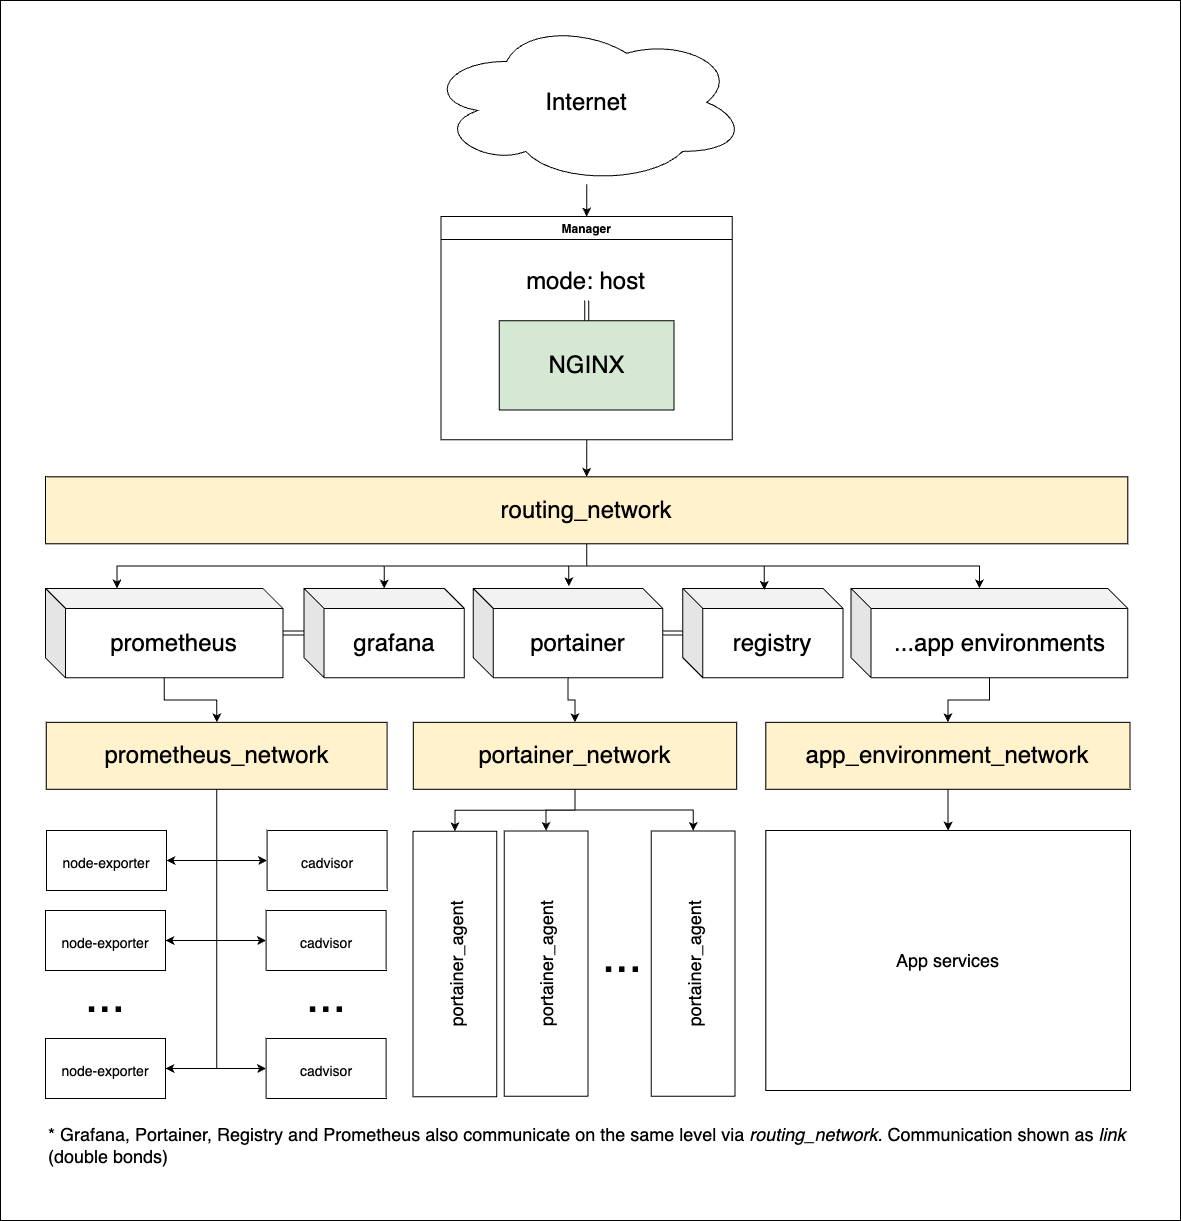

The diagram above was exported from draw.io. Its source (the exported page's mxGraphModel, read from the mxfile embedded in the PNG):
<mxGraphModel dx="3145" dy="1340" grid="1" gridSize="10" guides="1" tooltips="1" connect="1" arrows="1" fold="1" page="1" pageScale="1" pageWidth="1654" pageHeight="2336" math="0" shadow="0">
  <root>
    <mxCell id="0" />
    <mxCell id="1" parent="0" />
    <mxCell id="5k-zM1j3deqBE7T_ug6F-115" value="" style="rounded=0;whiteSpace=wrap;html=1;fontSize=18;fillColor=#FFFFFF;" vertex="1" parent="1">
      <mxGeometry x="240" y="100" width="1180" height="1220" as="geometry" />
    </mxCell>
    <mxCell id="5k-zM1j3deqBE7T_ug6F-14" value="Manager" style="swimlane;" vertex="1" parent="1">
      <mxGeometry x="680.4892545332438" y="316.01226633581473" width="291.3364674278039" height="223.15963606286186" as="geometry" />
    </mxCell>
    <mxCell id="5k-zM1j3deqBE7T_ug6F-22" style="edgeStyle=orthogonalEdgeStyle;shape=link;rounded=0;orthogonalLoop=1;jettySize=auto;html=1;fontSize=24;" edge="1" parent="5k-zM1j3deqBE7T_ug6F-14" source="5k-zM1j3deqBE7T_ug6F-15" target="5k-zM1j3deqBE7T_ug6F-21">
      <mxGeometry relative="1" as="geometry" />
    </mxCell>
    <mxCell id="5k-zM1j3deqBE7T_ug6F-15" value="&lt;font style=&quot;font-size: 24px;&quot;&gt;NGINX&lt;/font&gt;" style="shape=cube;whiteSpace=wrap;html=1;boundedLbl=1;backgroundOutline=1;darkOpacity=0.05;darkOpacity2=0.1;size=0;fillColor=#D5E8D4;" vertex="1" parent="5k-zM1j3deqBE7T_ug6F-14">
      <mxGeometry x="58.26729348556077" y="104.13744416873449" width="174.8018804566823" height="89.26385442514474" as="geometry" />
    </mxCell>
    <mxCell id="5k-zM1j3deqBE7T_ug6F-21" value="mode: host" style="text;html=1;strokeColor=none;fillColor=none;align=center;verticalAlign=middle;whiteSpace=wrap;rounded=0;fontSize=24;" vertex="1" parent="5k-zM1j3deqBE7T_ug6F-14">
      <mxGeometry y="48.347535153019024" width="291.3364674278039" height="33.47394540942928" as="geometry" />
    </mxCell>
    <mxCell id="5k-zM1j3deqBE7T_ug6F-17" style="edgeStyle=orthogonalEdgeStyle;rounded=0;orthogonalLoop=1;jettySize=auto;html=1;entryX=0.5;entryY=0;entryDx=0;entryDy=0;fontSize=24;" edge="1" parent="1" source="5k-zM1j3deqBE7T_ug6F-16" target="5k-zM1j3deqBE7T_ug6F-14">
      <mxGeometry relative="1" as="geometry" />
    </mxCell>
    <mxCell id="5k-zM1j3deqBE7T_ug6F-16" value="Internet" style="ellipse;shape=cloud;whiteSpace=wrap;html=1;fontSize=24;" vertex="1" parent="1">
      <mxGeometry x="665.9224311618536" y="120" width="320.4701141705843" height="163.65411910669974" as="geometry" />
    </mxCell>
    <mxCell id="5k-zM1j3deqBE7T_ug6F-57" style="edgeStyle=orthogonalEdgeStyle;rounded=0;orthogonalLoop=1;jettySize=auto;html=1;entryX=0;entryY=0;entryDx=128.38482202820683;entryDy=0;entryPerimeter=0;fontSize=24;" edge="1" parent="1" source="5k-zM1j3deqBE7T_ug6F-23" target="5k-zM1j3deqBE7T_ug6F-28">
      <mxGeometry relative="1" as="geometry" />
    </mxCell>
    <mxCell id="5k-zM1j3deqBE7T_ug6F-23" value="routing_network" style="rounded=0;whiteSpace=wrap;html=1;fontSize=24;fillColor=#FFF2CC;" vertex="1" parent="1">
      <mxGeometry x="285" y="576.3614557485525" width="1082.3149764942914" height="66.94789081885855" as="geometry" />
    </mxCell>
    <mxCell id="5k-zM1j3deqBE7T_ug6F-35" style="edgeStyle=orthogonalEdgeStyle;rounded=0;orthogonalLoop=1;jettySize=auto;html=1;entryX=0.5;entryY=0;entryDx=0;entryDy=0;fontSize=24;" edge="1" parent="1" source="5k-zM1j3deqBE7T_ug6F-14" target="5k-zM1j3deqBE7T_ug6F-23">
      <mxGeometry relative="1" as="geometry" />
    </mxCell>
    <mxCell id="5k-zM1j3deqBE7T_ug6F-24" value="prometheus" style="shape=cube;whiteSpace=wrap;html=1;boundedLbl=1;backgroundOutline=1;darkOpacity=0.05;darkOpacity2=0.1;fontSize=24;" vertex="1" parent="1">
      <mxGeometry x="285" y="687.9412737799835" width="237.43922095366014" height="89.26385442514474" as="geometry" />
    </mxCell>
    <mxCell id="5k-zM1j3deqBE7T_ug6F-29" style="edgeStyle=orthogonalEdgeStyle;rounded=0;orthogonalLoop=1;jettySize=auto;html=1;entryX=0;entryY=0;entryDx=71.5;entryDy=0;entryPerimeter=0;fontSize=24;" edge="1" parent="1" source="5k-zM1j3deqBE7T_ug6F-23" target="5k-zM1j3deqBE7T_ug6F-24">
      <mxGeometry relative="1" as="geometry" />
    </mxCell>
    <mxCell id="5k-zM1j3deqBE7T_ug6F-106" style="edgeStyle=orthogonalEdgeStyle;shape=link;rounded=0;orthogonalLoop=1;jettySize=auto;html=1;fontSize=18;" edge="1" parent="1" source="5k-zM1j3deqBE7T_ug6F-25" target="5k-zM1j3deqBE7T_ug6F-24">
      <mxGeometry relative="1" as="geometry" />
    </mxCell>
    <mxCell id="5k-zM1j3deqBE7T_ug6F-25" value="grafana" style="shape=cube;whiteSpace=wrap;html=1;boundedLbl=1;backgroundOutline=1;darkOpacity=0.05;darkOpacity2=0.1;fontSize=24;" vertex="1" parent="1">
      <mxGeometry x="543.5899597044995" y="687.9412737799835" width="160.23505708529214" height="89.26385442514474" as="geometry" />
    </mxCell>
    <mxCell id="5k-zM1j3deqBE7T_ug6F-31" style="edgeStyle=orthogonalEdgeStyle;rounded=0;orthogonalLoop=1;jettySize=auto;html=1;fontSize=24;" edge="1" parent="1" source="5k-zM1j3deqBE7T_ug6F-23" target="5k-zM1j3deqBE7T_ug6F-25">
      <mxGeometry relative="1" as="geometry" />
    </mxCell>
    <mxCell id="5k-zM1j3deqBE7T_ug6F-107" style="edgeStyle=orthogonalEdgeStyle;shape=link;rounded=0;orthogonalLoop=1;jettySize=auto;html=1;fontSize=18;" edge="1" parent="1" source="5k-zM1j3deqBE7T_ug6F-26" target="5k-zM1j3deqBE7T_ug6F-27">
      <mxGeometry relative="1" as="geometry" />
    </mxCell>
    <mxCell id="5k-zM1j3deqBE7T_ug6F-26" value="portainer" style="shape=cube;whiteSpace=wrap;html=1;boundedLbl=1;backgroundOutline=1;darkOpacity=0.05;darkOpacity2=0.1;fontSize=24;" vertex="1" parent="1">
      <mxGeometry x="712.821067830759" y="687.9412737799835" width="189.3687038280725" height="89.26385442514474" as="geometry" />
    </mxCell>
    <mxCell id="5k-zM1j3deqBE7T_ug6F-32" style="edgeStyle=orthogonalEdgeStyle;rounded=0;orthogonalLoop=1;jettySize=auto;html=1;entryX=0.504;entryY=-0.024;entryDx=0;entryDy=0;entryPerimeter=0;fontSize=24;" edge="1" parent="1" source="5k-zM1j3deqBE7T_ug6F-23" target="5k-zM1j3deqBE7T_ug6F-26">
      <mxGeometry relative="1" as="geometry" />
    </mxCell>
    <mxCell id="5k-zM1j3deqBE7T_ug6F-27" value="registry" style="shape=cube;whiteSpace=wrap;html=1;boundedLbl=1;backgroundOutline=1;darkOpacity=0.05;darkOpacity2=0.1;fontSize=24;" vertex="1" parent="1">
      <mxGeometry x="922.2734519811954" y="687.9412737799835" width="160.23505708529214" height="89.26385442514474" as="geometry" />
    </mxCell>
    <mxCell id="5k-zM1j3deqBE7T_ug6F-33" style="edgeStyle=orthogonalEdgeStyle;rounded=0;orthogonalLoop=1;jettySize=auto;html=1;entryX=0.509;entryY=0.016;entryDx=0;entryDy=0;entryPerimeter=0;fontSize=24;" edge="1" parent="1" source="5k-zM1j3deqBE7T_ug6F-23" target="5k-zM1j3deqBE7T_ug6F-27">
      <mxGeometry relative="1" as="geometry" />
    </mxCell>
    <mxCell id="5k-zM1j3deqBE7T_ug6F-28" value="...app environments" style="shape=cube;whiteSpace=wrap;html=1;boundedLbl=1;backgroundOutline=1;darkOpacity=0.05;darkOpacity2=0.1;fontSize=24;" vertex="1" parent="1">
      <mxGeometry x="1090.5453324378777" y="687.9412737799835" width="276.76964405641365" height="89.26385442514474" as="geometry" />
    </mxCell>
    <mxCell id="5k-zM1j3deqBE7T_ug6F-83" style="edgeStyle=orthogonalEdgeStyle;rounded=0;orthogonalLoop=1;jettySize=auto;html=1;entryX=1;entryY=0.5;entryDx=0;entryDy=0;fontSize=24;" edge="1" parent="1" source="5k-zM1j3deqBE7T_ug6F-36" target="5k-zM1j3deqBE7T_ug6F-75">
      <mxGeometry relative="1" as="geometry" />
    </mxCell>
    <mxCell id="5k-zM1j3deqBE7T_ug6F-84" style="edgeStyle=orthogonalEdgeStyle;rounded=0;orthogonalLoop=1;jettySize=auto;html=1;entryX=0;entryY=0.5;entryDx=0;entryDy=0;fontSize=24;" edge="1" parent="1" source="5k-zM1j3deqBE7T_ug6F-36" target="5k-zM1j3deqBE7T_ug6F-79">
      <mxGeometry relative="1" as="geometry" />
    </mxCell>
    <mxCell id="5k-zM1j3deqBE7T_ug6F-85" style="edgeStyle=orthogonalEdgeStyle;rounded=0;orthogonalLoop=1;jettySize=auto;html=1;entryX=1;entryY=0.5;entryDx=0;entryDy=0;fontSize=24;" edge="1" parent="1" source="5k-zM1j3deqBE7T_ug6F-36" target="5k-zM1j3deqBE7T_ug6F-76">
      <mxGeometry relative="1" as="geometry" />
    </mxCell>
    <mxCell id="5k-zM1j3deqBE7T_ug6F-86" style="edgeStyle=orthogonalEdgeStyle;rounded=0;orthogonalLoop=1;jettySize=auto;html=1;entryX=0;entryY=0.5;entryDx=0;entryDy=0;fontSize=24;" edge="1" parent="1" source="5k-zM1j3deqBE7T_ug6F-36" target="5k-zM1j3deqBE7T_ug6F-80">
      <mxGeometry relative="1" as="geometry" />
    </mxCell>
    <mxCell id="5k-zM1j3deqBE7T_ug6F-87" style="edgeStyle=orthogonalEdgeStyle;rounded=0;orthogonalLoop=1;jettySize=auto;html=1;entryX=1;entryY=0.5;entryDx=0;entryDy=0;fontSize=24;" edge="1" parent="1" source="5k-zM1j3deqBE7T_ug6F-36" target="5k-zM1j3deqBE7T_ug6F-77">
      <mxGeometry relative="1" as="geometry" />
    </mxCell>
    <mxCell id="5k-zM1j3deqBE7T_ug6F-88" style="edgeStyle=orthogonalEdgeStyle;rounded=0;orthogonalLoop=1;jettySize=auto;html=1;entryX=0;entryY=0.5;entryDx=0;entryDy=0;fontSize=24;" edge="1" parent="1" source="5k-zM1j3deqBE7T_ug6F-36" target="5k-zM1j3deqBE7T_ug6F-81">
      <mxGeometry relative="1" as="geometry" />
    </mxCell>
    <mxCell id="5k-zM1j3deqBE7T_ug6F-36" value="prometheus_network" style="rounded=0;whiteSpace=wrap;html=1;fontSize=24;fillColor=#FFF2CC;" vertex="1" parent="1">
      <mxGeometry x="285.7283411685695" y="821.8370554177005" width="340.86366689053057" height="66.94789081885855" as="geometry" />
    </mxCell>
    <mxCell id="5k-zM1j3deqBE7T_ug6F-38" style="edgeStyle=orthogonalEdgeStyle;rounded=0;orthogonalLoop=1;jettySize=auto;html=1;fontSize=24;" edge="1" parent="1" source="5k-zM1j3deqBE7T_ug6F-24" target="5k-zM1j3deqBE7T_ug6F-36">
      <mxGeometry relative="1" as="geometry" />
    </mxCell>
    <mxCell id="5k-zM1j3deqBE7T_ug6F-101" style="edgeStyle=orthogonalEdgeStyle;rounded=0;orthogonalLoop=1;jettySize=auto;html=1;entryX=1;entryY=0.5;entryDx=0;entryDy=0;fontSize=18;" edge="1" parent="1" source="5k-zM1j3deqBE7T_ug6F-37" target="5k-zM1j3deqBE7T_ug6F-71">
      <mxGeometry relative="1" as="geometry" />
    </mxCell>
    <mxCell id="5k-zM1j3deqBE7T_ug6F-102" style="edgeStyle=orthogonalEdgeStyle;rounded=0;orthogonalLoop=1;jettySize=auto;html=1;entryX=1;entryY=0.5;entryDx=0;entryDy=0;fontSize=18;" edge="1" parent="1" source="5k-zM1j3deqBE7T_ug6F-37" target="5k-zM1j3deqBE7T_ug6F-99">
      <mxGeometry relative="1" as="geometry" />
    </mxCell>
    <mxCell id="5k-zM1j3deqBE7T_ug6F-103" style="edgeStyle=orthogonalEdgeStyle;rounded=0;orthogonalLoop=1;jettySize=auto;html=1;entryX=1;entryY=0.5;entryDx=0;entryDy=0;fontSize=18;" edge="1" parent="1" source="5k-zM1j3deqBE7T_ug6F-37" target="5k-zM1j3deqBE7T_ug6F-100">
      <mxGeometry relative="1" as="geometry" />
    </mxCell>
    <mxCell id="5k-zM1j3deqBE7T_ug6F-37" value="portainer_network" style="rounded=0;whiteSpace=wrap;html=1;fontSize=24;fillColor=#FFF2CC;" vertex="1" parent="1">
      <mxGeometry x="652.8122901276024" y="821.8370554177005" width="323.3834788448623" height="66.94789081885855" as="geometry" />
    </mxCell>
    <mxCell id="5k-zM1j3deqBE7T_ug6F-39" style="edgeStyle=orthogonalEdgeStyle;rounded=0;orthogonalLoop=1;jettySize=auto;html=1;fontSize=24;" edge="1" parent="1" source="5k-zM1j3deqBE7T_ug6F-26" target="5k-zM1j3deqBE7T_ug6F-37">
      <mxGeometry relative="1" as="geometry" />
    </mxCell>
    <mxCell id="5k-zM1j3deqBE7T_ug6F-110" style="edgeStyle=orthogonalEdgeStyle;rounded=0;orthogonalLoop=1;jettySize=auto;html=1;entryX=0.5;entryY=0;entryDx=0;entryDy=0;fontSize=18;" edge="1" parent="1" source="5k-zM1j3deqBE7T_ug6F-40" target="5k-zM1j3deqBE7T_ug6F-109">
      <mxGeometry relative="1" as="geometry" />
    </mxCell>
    <mxCell id="5k-zM1j3deqBE7T_ug6F-40" value="app_environment_network" style="rounded=0;whiteSpace=wrap;html=1;fontSize=24;fillColor=#FFF2CC;" vertex="1" parent="1">
      <mxGeometry x="1005.3294157152451" y="821.8370554177005" width="364.17058428475485" height="66.94789081885855" as="geometry" />
    </mxCell>
    <mxCell id="5k-zM1j3deqBE7T_ug6F-41" style="edgeStyle=orthogonalEdgeStyle;rounded=0;orthogonalLoop=1;jettySize=auto;html=1;entryX=0.5;entryY=0;entryDx=0;entryDy=0;fontSize=24;" edge="1" parent="1" source="5k-zM1j3deqBE7T_ug6F-28" target="5k-zM1j3deqBE7T_ug6F-40">
      <mxGeometry relative="1" as="geometry" />
    </mxCell>
    <mxCell id="5k-zM1j3deqBE7T_ug6F-75" value="&lt;font style=&quot;font-size: 14px;&quot;&gt;node-exporter&lt;/font&gt;" style="rounded=0;whiteSpace=wrap;html=1;fontSize=24;fillColor=#FFFFFF;" vertex="1" parent="1">
      <mxGeometry x="286" y="930" width="120" height="60" as="geometry" />
    </mxCell>
    <mxCell id="5k-zM1j3deqBE7T_ug6F-76" value="&lt;span style=&quot;font-size: 14px;&quot;&gt;node-exporter&lt;/span&gt;" style="rounded=0;whiteSpace=wrap;html=1;fontSize=24;fillColor=#FFFFFF;" vertex="1" parent="1">
      <mxGeometry x="285" y="1010" width="120" height="60" as="geometry" />
    </mxCell>
    <mxCell id="5k-zM1j3deqBE7T_ug6F-77" value="&lt;span style=&quot;font-size: 14px;&quot;&gt;node-exporter&lt;/span&gt;" style="rounded=0;whiteSpace=wrap;html=1;fontSize=24;fillColor=#FFFFFF;" vertex="1" parent="1">
      <mxGeometry x="285" y="1138" width="120" height="60" as="geometry" />
    </mxCell>
    <mxCell id="5k-zM1j3deqBE7T_ug6F-79" value="&lt;font style=&quot;font-size: 14px;&quot;&gt;cadvisor&lt;/font&gt;" style="rounded=0;whiteSpace=wrap;html=1;fontSize=24;fillColor=#FFFFFF;" vertex="1" parent="1">
      <mxGeometry x="506.59000000000003" y="930" width="120" height="60" as="geometry" />
    </mxCell>
    <mxCell id="5k-zM1j3deqBE7T_ug6F-80" value="&lt;span style=&quot;font-size: 14px;&quot;&gt;cadvisor&lt;/span&gt;" style="rounded=0;whiteSpace=wrap;html=1;fontSize=24;fillColor=#FFFFFF;" vertex="1" parent="1">
      <mxGeometry x="505.59000000000003" y="1010" width="120" height="60" as="geometry" />
    </mxCell>
    <mxCell id="5k-zM1j3deqBE7T_ug6F-81" value="&lt;span style=&quot;font-size: 14px;&quot;&gt;cadvisor&lt;/span&gt;" style="rounded=0;whiteSpace=wrap;html=1;fontSize=24;fillColor=#FFFFFF;" vertex="1" parent="1">
      <mxGeometry x="505.59000000000003" y="1138" width="120" height="60" as="geometry" />
    </mxCell>
    <mxCell id="5k-zM1j3deqBE7T_ug6F-89" value="&lt;font style=&quot;font-size: 48px;&quot;&gt;...&lt;/font&gt;" style="text;html=1;strokeColor=none;fillColor=none;align=center;verticalAlign=middle;whiteSpace=wrap;rounded=0;fontSize=24;" vertex="1" parent="1">
      <mxGeometry x="315" y="1080" width="60" height="30" as="geometry" />
    </mxCell>
    <mxCell id="5k-zM1j3deqBE7T_ug6F-94" value="&lt;font style=&quot;font-size: 48px;&quot;&gt;...&lt;/font&gt;" style="text;html=1;strokeColor=none;fillColor=none;align=center;verticalAlign=middle;whiteSpace=wrap;rounded=0;fontSize=24;" vertex="1" parent="1">
      <mxGeometry x="535.59" y="1080" width="60" height="30" as="geometry" />
    </mxCell>
    <mxCell id="5k-zM1j3deqBE7T_ug6F-71" value="&lt;font style=&quot;font-size: 18px;&quot;&gt;portainer_agent&lt;/font&gt;" style="rounded=0;whiteSpace=wrap;html=1;fontSize=24;fillColor=#FFFFFF;rotation=-90;" vertex="1" parent="1">
      <mxGeometry x="561.69" y="1021.69" width="265.46" height="83.75" as="geometry" />
    </mxCell>
    <mxCell id="5k-zM1j3deqBE7T_ug6F-98" value="&lt;font style=&quot;font-size: 48px;&quot;&gt;...&lt;/font&gt;" style="text;html=1;strokeColor=none;fillColor=none;align=center;verticalAlign=middle;whiteSpace=wrap;rounded=0;fontSize=14;" vertex="1" parent="1">
      <mxGeometry x="832.15" y="1040" width="60" height="30" as="geometry" />
    </mxCell>
    <mxCell id="5k-zM1j3deqBE7T_ug6F-99" value="&lt;font style=&quot;font-size: 18px;&quot;&gt;portainer_agent&lt;/font&gt;" style="rounded=0;whiteSpace=wrap;html=1;fontSize=24;fillColor=#FFFFFF;rotation=-90;" vertex="1" parent="1">
      <mxGeometry x="652.8100000000001" y="1021.25" width="265.46" height="83.75" as="geometry" />
    </mxCell>
    <mxCell id="5k-zM1j3deqBE7T_ug6F-100" value="&lt;font style=&quot;font-size: 18px;&quot;&gt;portainer_agent&lt;/font&gt;" style="rounded=0;whiteSpace=wrap;html=1;fontSize=24;fillColor=#FFFFFF;rotation=-90;" vertex="1" parent="1">
      <mxGeometry x="800" y="1021.25" width="265.46" height="83.75" as="geometry" />
    </mxCell>
    <mxCell id="5k-zM1j3deqBE7T_ug6F-109" value="App services" style="rounded=0;whiteSpace=wrap;html=1;fontSize=18;fillColor=#FFFFFF;" vertex="1" parent="1">
      <mxGeometry x="1005.33" y="930" width="364.67" height="260" as="geometry" />
    </mxCell>
    <mxCell id="5k-zM1j3deqBE7T_ug6F-113" value="* Grafana, Portainer, Registry and Prometheus also communicate on the same level via &lt;i&gt;routing_network. &lt;/i&gt;Communication shown as &lt;i&gt;link &lt;/i&gt;(double bonds)" style="text;html=1;strokeColor=none;fillColor=none;align=left;verticalAlign=middle;whiteSpace=wrap;rounded=0;fontSize=18;" vertex="1" parent="1">
      <mxGeometry x="286" y="1230" width="1084" height="30" as="geometry" />
    </mxCell>
  </root>
</mxGraphModel>